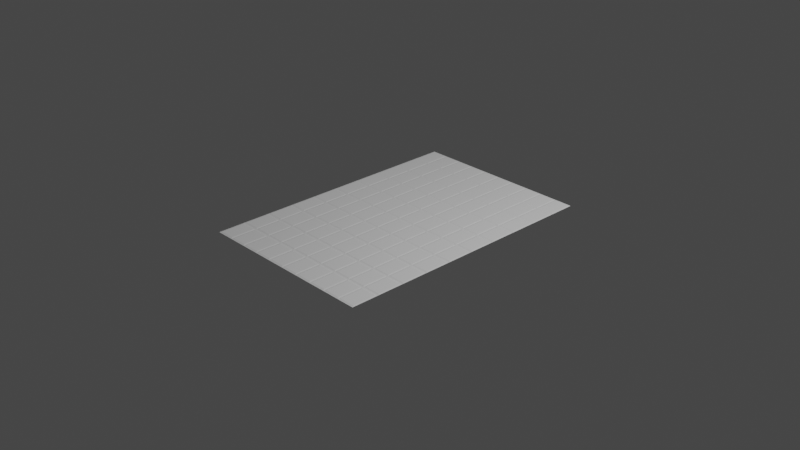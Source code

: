 # Source: floor.blend  (saved by Blender 3.2.14; exported with 4.5.12 LTS)
import bpy
from mathutils import Matrix  # noqa: F401  (used for matrix-valued properties, if any)

bpy.ops.wm.read_factory_settings(use_empty=True)
scene = bpy.context.scene
scene.name = 'Scene'

# ---- collections
col_collection = bpy.data.collections.new('Collection'); scene.collection.children.link(col_collection)

# ---- world
world_world = bpy.data.worlds.new('World'); scene.world = world_world
world_world.use_nodes = True; world_world.node_tree.nodes.clear()
_N = world_world.node_tree.nodes; _L = world_world.node_tree.links
n0 = _N.new('ShaderNodeOutputWorld'); n0.name = 'World Output'; n0.location = (300, 300)
n1 = _N.new('ShaderNodeBackground'); n1.name = 'Background'; n1.location = (10, 300)
n1.inputs[0].default_value = (0.05088, 0.05088, 0.05088, 1.0)
_L.new(n1.outputs[0], n0.inputs[0])
n0.is_active_output = True
world_world.color = (0.05088, 0.05088, 0.05088)
world_world.use_sun_shadow = False
world_world.sun_shadow_jitter_overblur = 0.0

# ---- cameras
cam_camera = bpy.data.cameras.new('Camera')
cam_camera.clip_end = 100.0
cam_camera.ortho_scale = 7.314

# ---- lights
light_light = bpy.data.lights.new('Light', 'POINT')
light_light.transmission_factor = 0.0
light_light.energy = 1000.0
light_light.shadow_soft_size = 0.1
light_light.shadow_maximum_resolution = 0.006
light_light.use_absolute_resolution = True

# ---- meshes
me_plane = bpy.data.meshes.new('Plane')
me_plane.from_pydata([(-1.0, -1.0, 0.0), (-1.0, 0.0, 0.0), (0.0, -1.0, 0.0), (0.0, 0.0, 0.0), (-1.0, -0.2, 0.0), (-1.0, -0.4, 0.0), (-1.0, -0.6, 0.0), (-1.0, -0.8, 0.0), (-0.2, 0.0, 0.0), (-0.4, 0.0, 0.0), (-0.6, 0.0, 0.0), (-0.8, 0.0, 0.0), (-0.8, -1.0, 0.0), (-0.6, -1.0, 0.0), (-0.4, -1.0, 0.0), (-0.2, -1.0, 0.0), (0.0, -0.8, 0.0), (0.0, -0.6, 0.0), (0.0, -0.4, 0.0), (0.0, -0.2, 0.0), (-0.8, -0.8, 0.0), (-0.8, -0.6, 0.0), (-0.8, -0.4, 0.0), (-0.8, -0.2, 0.0), (-0.6, -0.8, 0.0), (-0.6, -0.6, 0.0), (-0.6, -0.4, 0.0), (-0.6, -0.2, 0.0), (-0.4, -0.8, 0.0), (-0.4, -0.6, 0.0), (-0.4, -0.4, 0.0), (-0.4, -0.2, 0.0), (-0.2, -0.8, 0.0), (-0.2, -0.6, 0.0), (-0.2, -0.4, 0.0), (-0.2, -0.2, 0.0), (-0.195, -0.195, 0.0), (-0.005, -0.195, 0.0), (-0.005, -0.005, 0.0), (-0.195, -0.005, 0.0), (-0.995, -0.195, 0.0), (-0.805, -0.195, 0.0), (-0.805, -0.005, 0.0), (-0.995, -0.005, 0.0), (-0.795, -0.195, 0.0), (-0.605, -0.195, 0.0), (-0.605, -0.005, 0.0), (-0.795, -0.005, 0.0), (-0.595, -0.195, 0.0), (-0.405, -0.195, 0.0), (-0.405, -0.005, 0.0), (-0.595, -0.005, 0.0), (-0.395, -0.195, 0.0), (-0.205, -0.195, 0.0), (-0.205, -0.005, 0.0), (-0.395, -0.005, 0.0), (-0.995, -0.995, 0.0), (-0.805, -0.995, 0.0), (-0.805, -0.805, 0.0), (-0.995, -0.805, 0.0), (-0.995, -0.795, 0.0), (-0.805, -0.795, 0.0), (-0.805, -0.605, 0.0), (-0.995, -0.605, 0.0), (-0.995, -0.595, 0.0), (-0.805, -0.595, 0.0), (-0.805, -0.405, 0.0), (-0.995, -0.405, 0.0), (-0.995, -0.395, 0.0), (-0.805, -0.395, 0.0), (-0.805, -0.205, 0.0), (-0.995, -0.205, 0.0), (-0.795, -0.995, 0.0), (-0.605, -0.995, 0.0), (-0.605, -0.805, 0.0), (-0.795, -0.805, 0.0), (-0.795, -0.795, 0.0), (-0.605, -0.795, 0.0), (-0.605, -0.605, 0.0), (-0.795, -0.605, 0.0), (-0.795, -0.595, 0.0), (-0.605, -0.595, 0.0), (-0.605, -0.405, 0.0), (-0.795, -0.405, 0.0), (-0.795, -0.395, 0.0), (-0.605, -0.395, 0.0), (-0.605, -0.205, 0.0), (-0.795, -0.205, 0.0), (-0.595, -0.995, 0.0), (-0.405, -0.995, 0.0), (-0.405, -0.805, 0.0), (-0.595, -0.805, 0.0), (-0.595, -0.795, 0.0), (-0.405, -0.795, 0.0), (-0.405, -0.605, 0.0), (-0.595, -0.605, 0.0), (-0.595, -0.595, 0.0), (-0.405, -0.595, 0.0), (-0.405, -0.405, 0.0), (-0.595, -0.405, 0.0), (-0.595, -0.395, 0.0), (-0.405, -0.395, 0.0), (-0.405, -0.205, 0.0), (-0.595, -0.205, 0.0), (-0.395, -0.995, 0.0), (-0.205, -0.995, 0.0), (-0.205, -0.805, 0.0), (-0.395, -0.805, 0.0), (-0.395, -0.795, 0.0), (-0.205, -0.795, 0.0), (-0.205, -0.605, 0.0), (-0.395, -0.605, 0.0), (-0.395, -0.595, 0.0), (-0.205, -0.595, 0.0), (-0.205, -0.405, 0.0), (-0.395, -0.405, 0.0), (-0.395, -0.395, 0.0), (-0.205, -0.395, 0.0), (-0.205, -0.205, 0.0), (-0.395, -0.205, 0.0), (-0.195, -0.995, 0.0), (-0.005, -0.995, 0.0), (-0.005, -0.805, 0.0), (-0.195, -0.805, 0.0), (-0.195, -0.795, 0.0), (-0.005, -0.795, 0.0), (-0.005, -0.605, 0.0), (-0.195, -0.605, 0.0), (-0.195, -0.595, 0.0), (-0.005, -0.595, 0.0), (-0.005, -0.405, 0.0), (-0.195, -0.405, 0.0), (-0.195, -0.395, 0.0), (-0.005, -0.395, 0.0), (-0.005, -0.205, 0.0), (-0.195, -0.205, 0.0), (-0.995, -0.805, 0.0), (-0.995, -0.995, 0.0), (-0.805, -0.005, 0.0), (-0.995, -0.005, 0.0), (-0.195, -0.995, 0.0), (-0.005, -0.995, 0.0), (-0.005, -0.195, 0.0), (-0.005, -0.005, 0.0), (-0.995, -0.195, 0.0), (-0.995, -0.205, 0.0), (-0.995, -0.395, 0.0), (-0.995, -0.405, 0.0), (-0.995, -0.595, 0.0), (-0.995, -0.605, 0.0), (-0.995, -0.795, 0.0), (-0.195, -0.005, 0.0), (-0.205, -0.005, 0.0), (-0.395, -0.005, 0.0), (-0.405, -0.005, 0.0), (-0.595, -0.005, 0.0), (-0.605, -0.005, 0.0), (-0.795, -0.005, 0.0), (-0.805, -0.995, 0.0), (-0.795, -0.995, 0.0), (-0.605, -0.995, 0.0), (-0.595, -0.995, 0.0), (-0.405, -0.995, 0.0), (-0.395, -0.995, 0.0), (-0.205, -0.995, 0.0), (-0.005, -0.805, 0.0), (-0.005, -0.795, 0.0), (-0.005, -0.605, 0.0), (-0.005, -0.595, 0.0), (-0.005, -0.405, 0.0), (-0.005, -0.395, 0.0), (-0.005, -0.205, 0.0), (-0.195, -0.195, 0.0), (-0.805, -0.195, 0.0), (-0.605, -0.195, 0.0), (-0.795, -0.195, 0.0), (-0.405, -0.195, 0.0), (-0.595, -0.195, 0.0), (-0.205, -0.195, 0.0), (-0.395, -0.195, 0.0), (-0.805, -0.805, 0.0), (-0.805, -0.795, 0.0), (-0.805, -0.605, 0.0), (-0.805, -0.595, 0.0), (-0.805, -0.405, 0.0), (-0.805, -0.395, 0.0), (-0.805, -0.205, 0.0), (-0.795, -0.805, 0.0), (-0.605, -0.805, 0.0), (-0.605, -0.795, 0.0), (-0.795, -0.795, 0.0), (-0.795, -0.605, 0.0), (-0.605, -0.605, 0.0), (-0.605, -0.595, 0.0), (-0.795, -0.595, 0.0), (-0.795, -0.405, 0.0), (-0.605, -0.405, 0.0), (-0.605, -0.395, 0.0), (-0.795, -0.395, 0.0), (-0.795, -0.205, 0.0), (-0.605, -0.205, 0.0), (-0.595, -0.805, 0.0), (-0.405, -0.805, 0.0), (-0.405, -0.795, 0.0), (-0.595, -0.795, 0.0), (-0.595, -0.605, 0.0), (-0.405, -0.605, 0.0), (-0.405, -0.595, 0.0), (-0.595, -0.595, 0.0), (-0.595, -0.405, 0.0), (-0.405, -0.405, 0.0), (-0.405, -0.395, 0.0), (-0.595, -0.395, 0.0), (-0.595, -0.205, 0.0), (-0.405, -0.205, 0.0), (-0.395, -0.805, 0.0), (-0.205, -0.805, 0.0), (-0.205, -0.795, 0.0), (-0.395, -0.795, 0.0), (-0.395, -0.605, 0.0), (-0.205, -0.605, 0.0), (-0.205, -0.595, 0.0), (-0.395, -0.595, 0.0), (-0.395, -0.405, 0.0), (-0.205, -0.405, 0.0), (-0.205, -0.395, 0.0), (-0.395, -0.395, 0.0), (-0.395, -0.205, 0.0), (-0.205, -0.205, 0.0), (-0.195, -0.805, 0.0), (-0.195, -0.795, 0.0), (-0.195, -0.605, 0.0), (-0.195, -0.595, 0.0), (-0.195, -0.405, 0.0), (-0.195, -0.395, 0.0), (-0.195, -0.205, 0.0)], [], [(87, 84, 198, 199), (112, 113, 221, 222), (43, 40, 144, 139), (108, 109, 217, 218), (56, 57, 158, 137), (110, 111, 219, 220), (111, 108, 218, 219), (59, 56, 137, 136), (72, 73, 160, 159), (44, 45, 174, 175), (80, 81, 193, 194), (134, 135, 235, 171), (82, 83, 195, 196), (83, 80, 194, 195), (122, 123, 229, 165), (55, 52, 179, 153), (105, 106, 216, 164), (50, 51, 155, 154), (61, 62, 182, 181), (133, 134, 171, 170), (135, 132, 234, 235), (35, 19, 37, 36), (19, 3, 38, 37), (3, 8, 39, 38), (8, 35, 36, 39), (4, 23, 41, 40), (23, 11, 42, 41), (11, 1, 43, 42), (1, 4, 40, 43), (23, 27, 45, 44), (27, 10, 46, 45), (10, 11, 47, 46), (11, 23, 44, 47), (27, 31, 49, 48), (31, 9, 50, 49), (9, 10, 51, 50), (10, 27, 48, 51), (31, 35, 53, 52), (35, 8, 54, 53), (8, 9, 55, 54), (9, 31, 52, 55), (0, 12, 57, 56), (12, 20, 58, 57), (20, 7, 59, 58), (7, 0, 56, 59), (7, 20, 61, 60), (20, 21, 62, 61), (21, 6, 63, 62), (6, 7, 60, 63), (6, 21, 65, 64), (21, 22, 66, 65), (22, 5, 67, 66), (5, 6, 64, 67), (5, 22, 69, 68), (22, 23, 70, 69), (23, 4, 71, 70), (4, 5, 68, 71), (12, 13, 73, 72), (13, 24, 74, 73), (24, 20, 75, 74), (20, 12, 72, 75), (20, 24, 77, 76), (24, 25, 78, 77), (25, 21, 79, 78), (21, 20, 76, 79), (21, 25, 81, 80), (25, 26, 82, 81), (26, 22, 83, 82), (22, 21, 80, 83), (22, 26, 85, 84), (26, 27, 86, 85), (27, 23, 87, 86), (23, 22, 84, 87), (13, 14, 89, 88), (14, 28, 90, 89), (28, 24, 91, 90), (24, 13, 88, 91), (24, 28, 93, 92), (28, 29, 94, 93), (29, 25, 95, 94), (25, 24, 92, 95), (25, 29, 97, 96), (29, 30, 98, 97), (30, 26, 99, 98), (26, 25, 96, 99), (26, 30, 101, 100), (30, 31, 102, 101), (31, 27, 103, 102), (27, 26, 100, 103), (14, 15, 105, 104), (15, 32, 106, 105), (32, 28, 107, 106), (28, 14, 104, 107), (28, 32, 109, 108), (32, 33, 110, 109), (33, 29, 111, 110), (29, 28, 108, 111), (29, 33, 113, 112), (33, 34, 114, 113), (34, 30, 115, 114), (30, 29, 112, 115), (30, 34, 117, 116), (34, 35, 118, 117), (35, 31, 119, 118), (31, 30, 116, 119), (15, 2, 121, 120), (2, 16, 122, 121), (16, 32, 123, 122), (32, 15, 120, 123), (32, 16, 125, 124), (16, 17, 126, 125), (17, 33, 127, 126), (33, 32, 124, 127), (33, 17, 129, 128), (17, 18, 130, 129), (18, 34, 131, 130), (34, 33, 128, 131), (34, 18, 133, 132), (18, 19, 134, 133), (19, 35, 135, 134), (35, 34, 132, 135), (36, 37, 142, 172), (41, 42, 138, 173), (45, 46, 156, 174), (49, 50, 154, 176), (53, 54, 152, 178), (58, 59, 136, 180), (62, 63, 149, 182), (66, 67, 147, 184), (70, 71, 145, 186), (75, 72, 159, 187), (77, 78, 192, 189), (81, 82, 196, 193), (85, 86, 200, 197), (91, 88, 161, 201), (93, 94, 206, 203), (97, 98, 210, 207), (101, 102, 214, 211), (107, 104, 163, 215), (109, 110, 220, 217), (113, 114, 224, 221), (117, 118, 228, 225), (123, 120, 140, 229), (124, 125, 166, 230), (128, 129, 168, 232), (132, 133, 170, 234), (86, 87, 199, 200), (84, 85, 197, 198), (120, 121, 141, 140), (90, 91, 201, 202), (39, 36, 172, 151), (65, 66, 184, 183), (60, 61, 181, 150), (114, 115, 223, 224), (40, 41, 173, 144), (115, 112, 222, 223), (38, 39, 151, 143), (116, 117, 225, 226), (54, 55, 153, 152), (89, 90, 202, 162), (104, 105, 164, 163), (92, 93, 203, 204), (63, 60, 150, 149), (69, 70, 186, 185), (64, 65, 183, 148), (118, 119, 227, 228), (37, 38, 143, 142), (119, 116, 226, 227), (71, 68, 146, 145), (127, 124, 230, 231), (42, 43, 139, 138), (94, 95, 205, 206), (95, 92, 204, 205), (96, 97, 207, 208), (67, 64, 148, 147), (74, 75, 187, 188), (121, 122, 165, 141), (68, 69, 185, 146), (125, 126, 167, 166), (48, 49, 176, 177), (57, 58, 180, 158), (47, 44, 175, 157), (98, 99, 209, 210), (99, 96, 208, 209), (100, 101, 211, 212), (73, 74, 188, 160), (88, 89, 162, 161), (126, 127, 231, 167), (76, 77, 189, 190), (131, 128, 232, 233), (129, 130, 169, 168), (52, 53, 178, 179), (46, 47, 157, 156), (51, 48, 177, 155), (102, 103, 213, 214), (103, 100, 212, 213), (106, 107, 215, 216), (78, 79, 191, 192), (130, 131, 233, 169), (79, 76, 190, 191)])
_uv = me_plane.uv_layers.new(name='UVMap')
_uv.uv.foreach_set('vector', [0.1025, 0.3975, 0.1025, 0.3025, 0.1025, 0.3025, 0.1025, 0.3975, 0.3025, 0.2025, 0.3975, 0.2025, 0.3975, 0.2025, 0.3025, 0.2025, 0.0025, 0.4975, 0.0025, 0.4025, 0.0025, 0.4025, 0.0025, 0.4975, 0.3025, 0.1025, 0.3975, 0.1025, 0.3975, 0.1025, 0.3025, 0.1025, 0.0025, 0.0025, 0.0975, 0.0025, 0.0975, 0.0025, 0.0025, 0.0025, 0.3975, 0.1975, 0.3025, 0.1975, 0.3025, 0.1975, 0.3975, 0.1975, 0.3025, 0.1975, 0.3025, 0.1025, 0.3025, 0.1025, 0.3025, 0.1975, 0.0025, 0.0975, 0.0025, 0.0025, 0.0025, 0.0025, 0.0025, 0.0975, 0.1025, 0.0025, 0.1975, 0.0025, 0.1975, 0.0025, 0.1025, 0.0025, 0.1025, 0.4025, 0.1975, 0.4025, 0.1975, 0.4025, 0.1025, 0.4025, 0.1025, 0.2025, 0.1975, 0.2025, 0.1975, 0.2025, 0.1025, 0.2025, 0.4975, 0.3975, 0.4025, 0.3975, 0.4025, 0.3975, 0.4975, 0.3975, 0.1975, 0.2975, 0.1025, 0.2975, 0.1025, 0.2975, 0.1975, 0.2975, 0.1025, 0.2975, 0.1025, 0.2025, 0.1025, 0.2025, 0.1025, 0.2975, 0.4975, 0.0975, 0.4025, 0.0975, 0.4025, 0.0975, 0.4975, 0.0975, 0.3025, 0.4975, 0.3025, 0.4025, 0.3025, 0.4025, 0.3025, 0.4975, 0.3975, 0.0025, 0.3975, 0.0975, 0.3975, 0.0975, 0.3975, 0.0025, 0.2975, 0.4975, 0.2025, 0.4975, 0.2025, 0.4975, 0.2975, 0.4975, 0.0975, 0.1025, 0.0975, 0.1975, 0.0975, 0.1975, 0.0975, 0.1025, 0.4975, 0.3025, 0.4975, 0.3975, 0.4975, 0.3975, 0.4975, 0.3025, 0.4025, 0.3975, 0.4025, 0.3025, 0.4025, 0.3025, 0.4025, 0.3975, 0.4, 0.4, 0.5, 0.4, 0.4975, 0.4025, 0.4025, 0.4025, 0.5, 0.4, 0.5, 0.5, 0.4975, 0.4975, 0.4975, 0.4025, 0.5, 0.5, 0.4, 0.5, 0.4025, 0.4975, 0.4975, 0.4975, 0.4, 0.5, 0.4, 0.4, 0.4025, 0.4025, 0.4025, 0.4975, 0.0, 0.4, 0.1, 0.4, 0.0975, 0.4025, 0.0025, 0.4025, 0.1, 0.4, 0.1, 0.5, 0.0975, 0.4975, 0.0975, 0.4025, 0.1, 0.5, 0.0, 0.5, 0.0025, 0.4975, 0.0975, 0.4975, 0.0, 0.5, 0.0, 0.4, 0.0025, 0.4025, 0.0025, 0.4975, 0.1, 0.4, 0.2, 0.4, 0.1975, 0.4025, 0.1025, 0.4025, 0.2, 0.4, 0.2, 0.5, 0.1975, 0.4975, 0.1975, 0.4025, 0.2, 0.5, 0.1, 0.5, 0.1025, 0.4975, 0.1975, 0.4975, 0.1, 0.5, 0.1, 0.4, 0.1025, 0.4025, 0.1025, 0.4975, 0.2, 0.4, 0.3, 0.4, 0.2975, 0.4025, 0.2025, 0.4025, 0.3, 0.4, 0.3, 0.5, 0.2975, 0.4975, 0.2975, 0.4025, 0.3, 0.5, 0.2, 0.5, 0.2025, 0.4975, 0.2975, 0.4975, 0.2, 0.5, 0.2, 0.4, 0.2025, 0.4025, 0.2025, 0.4975, 0.3, 0.4, 0.4, 0.4, 0.3975, 0.4025, 0.3025, 0.4025, 0.4, 0.4, 0.4, 0.5, 0.3975, 0.4975, 0.3975, 0.4025, 0.4, 0.5, 0.3, 0.5, 0.3025, 0.4975, 0.3975, 0.4975, 0.3, 0.5, 0.3, 0.4, 0.3025, 0.4025, 0.3025, 0.4975, 0.0, 0.0, 0.1, 0.0, 0.0975, 0.0025, 0.0025, 0.0025, 0.1, 0.0, 0.1, 0.1, 0.0975, 0.0975, 0.0975, 0.0025, 0.1, 0.1, 0.0, 0.1, 0.0025, 0.0975, 0.0975, 0.0975, 0.0, 0.1, 0.0, 0.0, 0.0025, 0.0025, 0.0025, 0.0975, 0.0, 0.1, 0.1, 0.1, 0.0975, 0.1025, 0.0025, 0.1025, 0.1, 0.1, 0.1, 0.2, 0.0975, 0.1975, 0.0975, 0.1025, 0.1, 0.2, 0.0, 0.2, 0.0025, 0.1975, 0.0975, 0.1975, 0.0, 0.2, 0.0, 0.1, 0.0025, 0.1025, 0.0025, 0.1975, 0.0, 0.2, 0.1, 0.2, 0.0975, 0.2025, 0.0025, 0.2025, 0.1, 0.2, 0.1, 0.3, 0.0975, 0.2975, 0.0975, 0.2025, 0.1, 0.3, 0.0, 0.3, 0.0025, 0.2975, 0.0975, 0.2975, 0.0, 0.3, 0.0, 0.2, 0.0025, 0.2025, 0.0025, 0.2975, 0.0, 0.3, 0.1, 0.3, 0.0975, 0.3025, 0.0025, 0.3025, 0.1, 0.3, 0.1, 0.4, 0.0975, 0.3975, 0.0975, 0.3025, 0.1, 0.4, 0.0, 0.4, 0.0025, 0.3975, 0.0975, 0.3975, 0.0, 0.4, 0.0, 0.3, 0.0025, 0.3025, 0.0025, 0.3975, 0.1, 0.0, 0.2, 0.0, 0.1975, 0.0025, 0.1025, 0.0025, 0.2, 0.0, 0.2, 0.1, 0.1975, 0.0975, 0.1975, 0.0025, 0.2, 0.1, 0.1, 0.1, 0.1025, 0.0975, 0.1975, 0.0975, 0.1, 0.1, 0.1, 0.0, 0.1025, 0.0025, 0.1025, 0.0975, 0.1, 0.1, 0.2, 0.1, 0.1975, 0.1025, 0.1025, 0.1025, 0.2, 0.1, 0.2, 0.2, 0.1975, 0.1975, 0.1975, 0.1025, 0.2, 0.2, 0.1, 0.2, 0.1025, 0.1975, 0.1975, 0.1975, 0.1, 0.2, 0.1, 0.1, 0.1025, 0.1025, 0.1025, 0.1975, 0.1, 0.2, 0.2, 0.2, 0.1975, 0.2025, 0.1025, 0.2025, 0.2, 0.2, 0.2, 0.3, 0.1975, 0.2975, 0.1975, 0.2025, 0.2, 0.3, 0.1, 0.3, 0.1025, 0.2975, 0.1975, 0.2975, 0.1, 0.3, 0.1, 0.2, 0.1025, 0.2025, 0.1025, 0.2975, 0.1, 0.3, 0.2, 0.3, 0.1975, 0.3025, 0.1025, 0.3025, 0.2, 0.3, 0.2, 0.4, 0.1975, 0.3975, 0.1975, 0.3025, 0.2, 0.4, 0.1, 0.4, 0.1025, 0.3975, 0.1975, 0.3975, 0.1, 0.4, 0.1, 0.3, 0.1025, 0.3025, 0.1025, 0.3975, 0.2, 0.0, 0.3, 0.0, 0.2975, 0.0025, 0.2025, 0.0025, 0.3, 0.0, 0.3, 0.1, 0.2975, 0.0975, 0.2975, 0.0025, 0.3, 0.1, 0.2, 0.1, 0.2025, 0.0975, 0.2975, 0.0975, 0.2, 0.1, 0.2, 0.0, 0.2025, 0.0025, 0.2025, 0.0975, 0.2, 0.1, 0.3, 0.1, 0.2975, 0.1025, 0.2025, 0.1025, 0.3, 0.1, 0.3, 0.2, 0.2975, 0.1975, 0.2975, 0.1025, 0.3, 0.2, 0.2, 0.2, 0.2025, 0.1975, 0.2975, 0.1975, 0.2, 0.2, 0.2, 0.1, 0.2025, 0.1025, 0.2025, 0.1975, 0.2, 0.2, 0.3, 0.2, 0.2975, 0.2025, 0.2025, 0.2025, 0.3, 0.2, 0.3, 0.3, 0.2975, 0.2975, 0.2975, 0.2025, 0.3, 0.3, 0.2, 0.3, 0.2025, 0.2975, 0.2975, 0.2975, 0.2, 0.3, 0.2, 0.2, 0.2025, 0.2025, 0.2025, 0.2975, 0.2, 0.3, 0.3, 0.3, 0.2975, 0.3025, 0.2025, 0.3025, 0.3, 0.3, 0.3, 0.4, 0.2975, 0.3975, 0.2975, 0.3025, 0.3, 0.4, 0.2, 0.4, 0.2025, 0.3975, 0.2975, 0.3975, 0.2, 0.4, 0.2, 0.3, 0.2025, 0.3025, 0.2025, 0.3975, 0.3, 0.0, 0.4, 0.0, 0.3975, 0.0025, 0.3025, 0.0025, 0.4, 0.0, 0.4, 0.1, 0.3975, 0.0975, 0.3975, 0.0025, 0.4, 0.1, 0.3, 0.1, 0.3025, 0.0975, 0.3975, 0.0975, 0.3, 0.1, 0.3, 0.0, 0.3025, 0.0025, 0.3025, 0.0975, 0.3, 0.1, 0.4, 0.1, 0.3975, 0.1025, 0.3025, 0.1025, 0.4, 0.1, 0.4, 0.2, 0.3975, 0.1975, 0.3975, 0.1025, 0.4, 0.2, 0.3, 0.2, 0.3025, 0.1975, 0.3975, 0.1975, 0.3, 0.2, 0.3, 0.1, 0.3025, 0.1025, 0.3025, 0.1975, 0.3, 0.2, 0.4, 0.2, 0.3975, 0.2025, 0.3025, 0.2025, 0.4, 0.2, 0.4, 0.3, 0.3975, 0.2975, 0.3975, 0.2025, 0.4, 0.3, 0.3, 0.3, 0.3025, 0.2975, 0.3975, 0.2975, 0.3, 0.3, 0.3, 0.2, 0.3025, 0.2025, 0.3025, 0.2975, 0.3, 0.3, 0.4, 0.3, 0.3975, 0.3025, 0.3025, 0.3025, 0.4, 0.3, 0.4, 0.4, 0.3975, 0.3975, 0.3975, 0.3025, 0.4, 0.4, 0.3, 0.4, 0.3025, 0.3975, 0.3975, 0.3975, 0.3, 0.4, 0.3, 0.3, 0.3025, 0.3025, 0.3025, 0.3975, 0.4, 0.0, 0.5, 0.0, 0.4975, 0.0025, 0.4025, 0.0025, 0.5, 0.0, 0.5, 0.1, 0.4975, 0.0975, 0.4975, 0.0025, 0.5, 0.1, 0.4, 0.1, 0.4025, 0.0975, 0.4975, 0.0975, 0.4, 0.1, 0.4, 0.0, 0.4025, 0.0025, 0.4025, 0.0975, 0.4, 0.1, 0.5, 0.1, 0.4975, 0.1025, 0.4025, 0.1025, 0.5, 0.1, 0.5, 0.2, 0.4975, 0.1975, 0.4975, 0.1025, 0.5, 0.2, 0.4, 0.2, 0.4025, 0.1975, 0.4975, 0.1975, 0.4, 0.2, 0.4, 0.1, 0.4025, 0.1025, 0.4025, 0.1975, 0.4, 0.2, 0.5, 0.2, 0.4975, 0.2025, 0.4025, 0.2025, 0.5, 0.2, 0.5, 0.3, 0.4975, 0.2975, 0.4975, 0.2025, 0.5, 0.3, 0.4, 0.3, 0.4025, 0.2975, 0.4975, 0.2975, 0.4, 0.3, 0.4, 0.2, 0.4025, 0.2025, 0.4025, 0.2975, 0.4, 0.3, 0.5, 0.3, 0.4975, 0.3025, 0.4025, 0.3025, 0.5, 0.3, 0.5, 0.4, 0.4975, 0.3975, 0.4975, 0.3025, 0.5, 0.4, 0.4, 0.4, 0.4025, 0.3975, 0.4975, 0.3975, 0.4, 0.4, 0.4, 0.3, 0.4025, 0.3025, 0.4025, 0.3975, 0.4025, 0.4025, 0.4975, 0.4025, 0.4975, 0.4025, 0.4025, 0.4025, 0.0975, 0.4025, 0.0975, 0.4975, 0.0975, 0.4975, 0.0975, 0.4025, 0.1975, 0.4025, 0.1975, 0.4975, 0.1975, 0.4975, 0.1975, 0.4025, 0.2975, 0.4025, 0.2975, 0.4975, 0.2975, 0.4975, 0.2975, 0.4025, 0.3975, 0.4025, 0.3975, 0.4975, 0.3975, 0.4975, 0.3975, 0.4025, 0.0975, 0.0975, 0.0025, 0.0975, 0.0025, 0.0975, 0.0975, 0.0975, 0.0975, 0.1975, 0.0025, 0.1975, 0.0025, 0.1975, 0.0975, 0.1975, 0.0975, 0.2975, 0.0025, 0.2975, 0.0025, 0.2975, 0.0975, 0.2975, 0.0975, 0.3975, 0.0025, 0.3975, 0.0025, 0.3975, 0.0975, 0.3975, 0.1025, 0.0975, 0.1025, 0.0025, 0.1025, 0.0025, 0.1025, 0.0975, 0.1975, 0.1025, 0.1975, 0.1975, 0.1975, 0.1975, 0.1975, 0.1025, 0.1975, 0.2025, 0.1975, 0.2975, 0.1975, 0.2975, 0.1975, 0.2025, 0.1975, 0.3025, 0.1975, 0.3975, 0.1975, 0.3975, 0.1975, 0.3025, 0.2025, 0.0975, 0.2025, 0.0025, 0.2025, 0.0025, 0.2025, 0.0975, 0.2975, 0.1025, 0.2975, 0.1975, 0.2975, 0.1975, 0.2975, 0.1025, 0.2975, 0.2025, 0.2975, 0.2975, 0.2975, 0.2975, 0.2975, 0.2025, 0.2975, 0.3025, 0.2975, 0.3975, 0.2975, 0.3975, 0.2975, 0.3025, 0.3025, 0.0975, 0.3025, 0.0025, 0.3025, 0.0025, 0.3025, 0.0975, 0.3975, 0.1025, 0.3975, 0.1975, 0.3975, 0.1975, 0.3975, 0.1025, 0.3975, 0.2025, 0.3975, 0.2975, 0.3975, 0.2975, 0.3975, 0.2025, 0.3975, 0.3025, 0.3975, 0.3975, 0.3975, 0.3975, 0.3975, 0.3025, 0.4025, 0.0975, 0.4025, 0.0025, 0.4025, 0.0025, 0.4025, 0.0975, 0.4025, 0.1025, 0.4975, 0.1025, 0.4975, 0.1025, 0.4025, 0.1025, 0.4025, 0.2025, 0.4975, 0.2025, 0.4975, 0.2025, 0.4025, 0.2025, 0.4025, 0.3025, 0.4975, 0.3025, 0.4975, 0.3025, 0.4025, 0.3025, 0.1975, 0.3975, 0.1025, 0.3975, 0.1025, 0.3975, 0.1975, 0.3975, 0.1025, 0.3025, 0.1975, 0.3025, 0.1975, 0.3025, 0.1025, 0.3025, 0.4025, 0.0025, 0.4975, 0.0025, 0.4975, 0.0025, 0.4025, 0.0025, 0.2975, 0.0975, 0.2025, 0.0975, 0.2025, 0.0975, 0.2975, 0.0975, 0.4025, 0.4975, 0.4025, 0.4025, 0.4025, 0.4025, 0.4025, 0.4975, 0.0975, 0.2025, 0.0975, 0.2975, 0.0975, 0.2975, 0.0975, 0.2025, 0.0025, 0.1025, 0.0975, 0.1025, 0.0975, 0.1025, 0.0025, 0.1025, 0.3975, 0.2975, 0.3025, 0.2975, 0.3025, 0.2975, 0.3975, 0.2975, 0.0025, 0.4025, 0.0975, 0.4025, 0.0975, 0.4025, 0.0025, 0.4025, 0.3025, 0.2975, 0.3025, 0.2025, 0.3025, 0.2025, 0.3025, 0.2975, 0.4975, 0.4975, 0.4025, 0.4975, 0.4025, 0.4975, 0.4975, 0.4975, 0.3025, 0.3025, 0.3975, 0.3025, 0.3975, 0.3025, 0.3025, 0.3025, 0.3975, 0.4975, 0.3025, 0.4975, 0.3025, 0.4975, 0.3975, 0.4975, 0.2975, 0.0025, 0.2975, 0.0975, 0.2975, 0.0975, 0.2975, 0.0025, 0.3025, 0.0025, 0.3975, 0.0025, 0.3975, 0.0025, 0.3025, 0.0025, 0.2025, 0.1025, 0.2975, 0.1025, 0.2975, 0.1025, 0.2025, 0.1025, 0.0025, 0.1975, 0.0025, 0.1025, 0.0025, 0.1025, 0.0025, 0.1975, 0.0975, 0.3025, 0.0975, 0.3975, 0.0975, 0.3975, 0.0975, 0.3025, 0.0025, 0.2025, 0.0975, 0.2025, 0.0975, 0.2025, 0.0025, 0.2025, 0.3975, 0.3975, 0.3025, 0.3975, 0.3025, 0.3975, 0.3975, 0.3975, 0.4975, 0.4025, 0.4975, 0.4975, 0.4975, 0.4975, 0.4975, 0.4025, 0.3025, 0.3975, 0.3025, 0.3025, 0.3025, 0.3025, 0.3025, 0.3975, 0.0025, 0.3975, 0.0025, 0.3025, 0.0025, 0.3025, 0.0025, 0.3975, 0.4025, 0.1975, 0.4025, 0.1025, 0.4025, 0.1025, 0.4025, 0.1975, 0.0975, 0.4975, 0.0025, 0.4975, 0.0025, 0.4975, 0.0975, 0.4975, 0.2975, 0.1975, 0.2025, 0.1975, 0.2025, 0.1975, 0.2975, 0.1975, 0.2025, 0.1975, 0.2025, 0.1025, 0.2025, 0.1025, 0.2025, 0.1975, 0.2025, 0.2025, 0.2975, 0.2025, 0.2975, 0.2025, 0.2025, 0.2025, 0.0025, 0.2975, 0.0025, 0.2025, 0.0025, 0.2025, 0.0025, 0.2975, 0.1975, 0.0975, 0.1025, 0.0975, 0.1025, 0.0975, 0.1975, 0.0975, 0.4975, 0.0025, 0.4975, 0.0975, 0.4975, 0.0975, 0.4975, 0.0025, 0.0025, 0.3025, 0.0975, 0.3025, 0.0975, 0.3025, 0.0025, 0.3025, 0.4975, 0.1025, 0.4975, 0.1975, 0.4975, 0.1975, 0.4975, 0.1025, 0.2025, 0.4025, 0.2975, 0.4025, 0.2975, 0.4025, 0.2025, 0.4025, 0.0975, 0.0025, 0.0975, 0.0975, 0.0975, 0.0975, 0.0975, 0.0025, 0.1025, 0.4975, 0.1025, 0.4025, 0.1025, 0.4025, 0.1025, 0.4975, 0.2975, 0.2975, 0.2025, 0.2975, 0.2025, 0.2975, 0.2975, 0.2975, 0.2025, 0.2975, 0.2025, 0.2025, 0.2025, 0.2025, 0.2025, 0.2975, 0.2025, 0.3025, 0.2975, 0.3025, 0.2975, 0.3025, 0.2025, 0.3025, 0.1975, 0.0025, 0.1975, 0.0975, 0.1975, 0.0975, 0.1975, 0.0025, 0.2025, 0.0025, 0.2975, 0.0025, 0.2975, 0.0025, 0.2025, 0.0025, 0.4975, 0.1975, 0.4025, 0.1975, 0.4025, 0.1975, 0.4975, 0.1975, 0.1025, 0.1025, 0.1975, 0.1025, 0.1975, 0.1025, 0.1025, 0.1025, 0.4025, 0.2975, 0.4025, 0.2025, 0.4025, 0.2025, 0.4025, 0.2975, 0.4975, 0.2025, 0.4975, 0.2975, 0.4975, 0.2975, 0.4975, 0.2025, 0.3025, 0.4025, 0.3975, 0.4025, 0.3975, 0.4025, 0.3025, 0.4025, 0.1975, 0.4975, 0.1025, 0.4975, 0.1025, 0.4975, 0.1975, 0.4975, 0.2025, 0.4975, 0.2025, 0.4025, 0.2025, 0.4025, 0.2025, 0.4975, 0.2975, 0.3975, 0.2025, 0.3975, 0.2025, 0.3975, 0.2975, 0.3975, 0.2025, 0.3975, 0.2025, 0.3025, 0.2025, 0.3025, 0.2025, 0.3975, 0.3975, 0.0975, 0.3025, 0.0975, 0.3025, 0.0975, 0.3975, 0.0975, 0.1975, 0.1975, 0.1025, 0.1975, 0.1025, 0.1975, 0.1975, 0.1975, 0.4975, 0.2975, 0.4025, 0.2975, 0.4025, 0.2975, 0.4975, 0.2975, 0.1025, 0.1975, 0.1025, 0.1025, 0.1025, 0.1025, 0.1025, 0.1975])
me_plane.update()
me_plane_001 = bpy.data.meshes.new('Plane.001')
me_plane_001.from_pydata([(-0.985, -0.815, 0.01), (-0.995, -0.805, 0.0), (-0.995, -0.995, 0.0), (-0.985, -0.985, 0.01), (-0.815, -0.015, 0.01), (-0.805, -0.005, 0.0), (-0.995, -0.005, 0.0), (-0.985, -0.015, 0.01), (-0.185, -0.985, 0.01), (-0.195, -0.995, 0.0), (-0.005, -0.995, 0.0), (-0.015, -0.985, 0.01), (-0.015, -0.185, 0.01), (-0.005, -0.195, 0.0), (-0.005, -0.005, 0.0), (-0.015, -0.015, 0.01), (-0.995, -0.195, 0.0), (-0.985, -0.185, 0.01), (-0.985, -0.215, 0.01), (-0.995, -0.205, 0.0), (-0.995, -0.395, 0.0), (-0.985, -0.385, 0.01), (-0.985, -0.415, 0.01), (-0.995, -0.405, 0.0), (-0.995, -0.595, 0.0), (-0.985, -0.585, 0.01), (-0.985, -0.615, 0.01), (-0.995, -0.605, 0.0), (-0.995, -0.795, 0.0), (-0.985, -0.785, 0.01), (-0.195, -0.005, 0.0), (-0.185, -0.015, 0.01), (-0.215, -0.015, 0.01), (-0.205, -0.005, 0.0), (-0.395, -0.005, 0.0), (-0.385, -0.015, 0.01), (-0.415, -0.015, 0.01), (-0.405, -0.005, 0.0), (-0.595, -0.005, 0.0), (-0.585, -0.015, 0.01), (-0.615, -0.015, 0.01), (-0.605, -0.005, 0.0), (-0.795, -0.005, 0.0), (-0.785, -0.015, 0.01), (-0.805, -0.995, 0.0), (-0.815, -0.985, 0.01), (-0.785, -0.985, 0.01), (-0.795, -0.995, 0.0), (-0.605, -0.995, 0.0), (-0.615, -0.985, 0.01), (-0.585, -0.985, 0.01), (-0.595, -0.995, 0.0), (-0.405, -0.995, 0.0), (-0.415, -0.985, 0.01), (-0.385, -0.985, 0.01), (-0.395, -0.995, 0.0), (-0.205, -0.995, 0.0), (-0.215, -0.985, 0.01), (-0.005, -0.805, 0.0), (-0.015, -0.815, 0.01), (-0.015, -0.785, 0.01), (-0.005, -0.795, 0.0), (-0.005, -0.605, 0.0), (-0.015, -0.615, 0.01), (-0.015, -0.585, 0.01), (-0.005, -0.595, 0.0), (-0.005, -0.405, 0.0), (-0.015, -0.415, 0.01), (-0.015, -0.385, 0.01), (-0.005, -0.395, 0.0), (-0.005, -0.205, 0.0), (-0.015, -0.215, 0.01), (-0.185, -0.185, 0.01), (-0.195, -0.195, 0.0), (-0.805, -0.195, 0.0), (-0.815, -0.185, 0.01), (-0.605, -0.195, 0.0), (-0.615, -0.185, 0.01), (-0.785, -0.185, 0.01), (-0.795, -0.195, 0.0), (-0.405, -0.195, 0.0), (-0.415, -0.185, 0.01), (-0.585, -0.185, 0.01), (-0.595, -0.195, 0.0), (-0.205, -0.195, 0.0), (-0.215, -0.185, 0.01), (-0.385, -0.185, 0.01), (-0.395, -0.195, 0.0), (-0.805, -0.805, 0.0), (-0.815, -0.815, 0.01), (-0.805, -0.795, 0.0), (-0.815, -0.785, 0.01), (-0.805, -0.605, 0.0), (-0.815, -0.615, 0.01), (-0.805, -0.595, 0.0), (-0.815, -0.585, 0.01), (-0.805, -0.405, 0.0), (-0.815, -0.415, 0.01), (-0.805, -0.395, 0.0), (-0.815, -0.385, 0.01), (-0.805, -0.205, 0.0), (-0.815, -0.215, 0.01), (-0.785, -0.815, 0.01), (-0.795, -0.805, 0.0), (-0.605, -0.805, 0.0), (-0.615, -0.815, 0.01), (-0.605, -0.795, 0.0), (-0.615, -0.785, 0.01), (-0.785, -0.785, 0.01), (-0.795, -0.795, 0.0), (-0.785, -0.615, 0.01), (-0.795, -0.605, 0.0), (-0.605, -0.605, 0.0), (-0.615, -0.615, 0.01), (-0.605, -0.595, 0.0), (-0.615, -0.585, 0.01), (-0.785, -0.585, 0.01), (-0.795, -0.595, 0.0), (-0.785, -0.415, 0.01), (-0.795, -0.405, 0.0), (-0.605, -0.405, 0.0), (-0.615, -0.415, 0.01), (-0.605, -0.395, 0.0), (-0.615, -0.385, 0.01), (-0.785, -0.385, 0.01), (-0.795, -0.395, 0.0), (-0.785, -0.215, 0.01), (-0.795, -0.205, 0.0), (-0.605, -0.205, 0.0), (-0.615, -0.215, 0.01), (-0.585, -0.815, 0.01), (-0.595, -0.805, 0.0), (-0.405, -0.805, 0.0), (-0.415, -0.815, 0.01), (-0.405, -0.795, 0.0), (-0.415, -0.785, 0.01), (-0.585, -0.785, 0.01), (-0.595, -0.795, 0.0), (-0.585, -0.615, 0.01), (-0.595, -0.605, 0.0), (-0.405, -0.605, 0.0), (-0.415, -0.615, 0.01), (-0.405, -0.595, 0.0), (-0.415, -0.585, 0.01), (-0.585, -0.585, 0.01), (-0.595, -0.595, 0.0), (-0.585, -0.415, 0.01), (-0.595, -0.405, 0.0), (-0.405, -0.405, 0.0), (-0.415, -0.415, 0.01), (-0.405, -0.395, 0.0), (-0.415, -0.385, 0.01), (-0.585, -0.385, 0.01), (-0.595, -0.395, 0.0), (-0.585, -0.215, 0.01), (-0.595, -0.205, 0.0), (-0.405, -0.205, 0.0), (-0.415, -0.215, 0.01), (-0.385, -0.815, 0.01), (-0.395, -0.805, 0.0), (-0.205, -0.805, 0.0), (-0.215, -0.815, 0.01), (-0.205, -0.795, 0.0), (-0.215, -0.785, 0.01), (-0.385, -0.785, 0.01), (-0.395, -0.795, 0.0), (-0.385, -0.615, 0.01), (-0.395, -0.605, 0.0), (-0.205, -0.605, 0.0), (-0.215, -0.615, 0.01), (-0.205, -0.595, 0.0), (-0.215, -0.585, 0.01), (-0.385, -0.585, 0.01), (-0.395, -0.595, 0.0), (-0.385, -0.415, 0.01), (-0.395, -0.405, 0.0), (-0.205, -0.405, 0.0), (-0.215, -0.415, 0.01), (-0.205, -0.395, 0.0), (-0.215, -0.385, 0.01), (-0.385, -0.385, 0.01), (-0.395, -0.395, 0.0), (-0.385, -0.215, 0.01), (-0.395, -0.205, 0.0), (-0.205, -0.205, 0.0), (-0.215, -0.215, 0.01), (-0.185, -0.815, 0.01), (-0.195, -0.805, 0.0), (-0.185, -0.785, 0.01), (-0.195, -0.795, 0.0), (-0.185, -0.615, 0.01), (-0.195, -0.605, 0.0), (-0.185, -0.585, 0.01), (-0.195, -0.595, 0.0), (-0.185, -0.415, 0.01), (-0.195, -0.405, 0.0), (-0.185, -0.385, 0.01), (-0.195, -0.395, 0.0), (-0.185, -0.215, 0.01), (-0.195, -0.205, 0.0)], [], [(124, 123, 129, 126), (164, 163, 169, 166), (116, 115, 121, 118), (8, 11, 59, 186), (72, 12, 15, 31), (21, 99, 101, 18), (25, 95, 97, 22), (172, 171, 177, 174), (29, 91, 93, 26), (86, 85, 32, 35), (82, 81, 36, 39), (78, 77, 40, 43), (17, 75, 4, 7), (46, 49, 105, 102), (50, 53, 133, 130), (180, 179, 185, 182), (54, 57, 161, 158), (188, 60, 63, 190), (136, 135, 141, 138), (192, 64, 67, 194), (196, 68, 71, 198), (144, 143, 149, 146), (152, 151, 157, 154), (108, 107, 113, 110), (1, 2, 3, 0), (5, 6, 7, 4), (9, 10, 11, 8), (13, 14, 15, 12), (6, 16, 17, 7), (19, 20, 21, 18), (23, 24, 25, 22), (27, 28, 29, 26), (14, 30, 31, 15), (33, 34, 35, 32), (37, 38, 39, 36), (41, 42, 43, 40), (2, 44, 45, 3), (47, 48, 49, 46), (51, 52, 53, 50), (55, 56, 57, 54), (10, 58, 59, 11), (61, 62, 63, 60), (65, 66, 67, 64), (69, 70, 71, 68), (12, 72, 73, 13), (72, 31, 30, 73), (75, 17, 16, 74), (74, 5, 4, 75), (77, 78, 79, 76), (78, 43, 42, 79), (76, 41, 40, 77), (81, 82, 83, 80), (82, 39, 38, 83), (80, 37, 36, 81), (85, 86, 87, 84), (86, 35, 34, 87), (84, 33, 32, 85), (44, 88, 89, 45), (88, 1, 0, 89), (91, 29, 28, 90), (90, 92, 93, 91), (92, 27, 26, 93), (95, 25, 24, 94), (94, 96, 97, 95), (96, 23, 22, 97), (99, 21, 20, 98), (98, 100, 101, 99), (100, 19, 18, 101), (46, 102, 103, 47), (48, 104, 105, 49), (104, 103, 102, 105), (107, 108, 109, 106), (108, 110, 111, 109), (106, 112, 113, 107), (112, 111, 110, 113), (115, 116, 117, 114), (116, 118, 119, 117), (114, 120, 121, 115), (120, 119, 118, 121), (123, 124, 125, 122), (124, 126, 127, 125), (122, 128, 129, 123), (128, 127, 126, 129), (50, 130, 131, 51), (52, 132, 133, 53), (132, 131, 130, 133), (135, 136, 137, 134), (136, 138, 139, 137), (134, 140, 141, 135), (140, 139, 138, 141), (143, 144, 145, 142), (144, 146, 147, 145), (142, 148, 149, 143), (148, 147, 146, 149), (151, 152, 153, 150), (152, 154, 155, 153), (150, 156, 157, 151), (156, 155, 154, 157), (54, 158, 159, 55), (56, 160, 161, 57), (160, 159, 158, 161), (163, 164, 165, 162), (164, 166, 167, 165), (162, 168, 169, 163), (168, 167, 166, 169), (171, 172, 173, 170), (172, 174, 175, 173), (170, 176, 177, 171), (176, 175, 174, 177), (179, 180, 181, 178), (180, 182, 183, 181), (178, 184, 185, 179), (184, 183, 182, 185), (8, 186, 187, 9), (58, 187, 186, 59), (60, 188, 189, 61), (188, 190, 191, 189), (62, 191, 190, 63), (64, 192, 193, 65), (192, 194, 195, 193), (66, 195, 194, 67), (68, 196, 197, 69), (196, 198, 199, 197), (70, 199, 198, 71), (3, 45, 89, 0)])
_uv = me_plane_001.uv_layers.new(name='UVMap')
_uv.uv.foreach_set('vector', [0.1075, 0.3075, 0.1925, 0.3075, 0.1925, 0.3925, 0.1075, 0.3925, 0.3075, 0.1075, 0.3925, 0.1075, 0.3925, 0.1925, 0.3075, 0.1925, 0.1075, 0.2075, 0.1925, 0.2075, 0.1925, 0.2925, 0.1075, 0.2925, 0.4075, 0.0075, 0.4925, 0.0075, 0.4925, 0.0925, 0.4075, 0.0925, 0.4075, 0.4075, 0.4925, 0.4075, 0.4925, 0.4925, 0.4075, 0.4925, 0.0075, 0.3075, 0.0925, 0.3075, 0.0925, 0.3925, 0.0075, 0.3925, 0.0075, 0.2075, 0.0925, 0.2075, 0.0925, 0.2925, 0.0075, 0.2925, 0.3075, 0.2075, 0.3925, 0.2075, 0.3925, 0.2925, 0.3075, 0.2925, 0.0075, 0.1075, 0.0925, 0.1075, 0.0925, 0.1925, 0.0075, 0.1925, 0.3075, 0.4075, 0.3925, 0.4075, 0.3925, 0.4925, 0.3075, 0.4925, 0.2075, 0.4075, 0.2925, 0.4075, 0.2925, 0.4925, 0.2075, 0.4925, 0.1075, 0.4075, 0.1925, 0.4075, 0.1925, 0.4925, 0.1075, 0.4925, 0.0075, 0.4075, 0.0925, 0.4075, 0.0925, 0.4925, 0.0075, 0.4925, 0.1075, 0.0075, 0.1925, 0.0075, 0.1925, 0.0925, 0.1075, 0.0925, 0.2075, 0.0075, 0.2925, 0.0075, 0.2925, 0.0925, 0.2075, 0.0925, 0.3075, 0.3075, 0.3925, 0.3075, 0.3925, 0.3925, 0.3075, 0.3925, 0.3075, 0.0075, 0.3925, 0.0075, 0.3925, 0.0925, 0.3075, 0.0925, 0.4075, 0.1075, 0.4925, 0.1075, 0.4925, 0.1925, 0.4075, 0.1925, 0.2075, 0.1075, 0.2925, 0.1075, 0.2925, 0.1925, 0.2075, 0.1925, 0.4075, 0.2075, 0.4925, 0.2075, 0.4925, 0.2925, 0.4075, 0.2925, 0.4075, 0.3075, 0.4925, 0.3075, 0.4925, 0.3925, 0.4075, 0.3925, 0.2075, 0.2075, 0.2925, 0.2075, 0.2925, 0.2925, 0.2075, 0.2925, 0.2075, 0.3075, 0.2925, 0.3075, 0.2925, 0.3925, 0.2075, 0.3925, 0.1075, 0.1075, 0.1925, 0.1075, 0.1925, 0.1925, 0.1075, 0.1925, 0.0025, 0.0975, 0.0025, 0.0025, 0.0075, 0.0075, 0.0075, 0.0925, 0.0975, 0.4975, 0.0025, 0.4975, 0.0075, 0.4925, 0.0925, 0.4925, 0.4025, 0.0025, 0.4975, 0.0025, 0.4925, 0.0075, 0.4075, 0.0075, 0.4975, 0.4025, 0.4975, 0.4975, 0.4925, 0.4925, 0.4925, 0.4075, 0.0025, 0.4975, 0.0025, 0.4025, 0.0075, 0.4075, 0.0075, 0.4925, 0.0025, 0.3975, 0.0025, 0.3025, 0.0075, 0.3075, 0.0075, 0.3925, 0.0025, 0.2975, 0.0025, 0.2025, 0.0075, 0.2075, 0.0075, 0.2925, 0.0025, 0.1975, 0.0025, 0.1025, 0.0075, 0.1075, 0.0075, 0.1925, 0.4975, 0.4975, 0.4025, 0.4975, 0.4075, 0.4925, 0.4925, 0.4925, 0.3975, 0.4975, 0.3025, 0.4975, 0.3075, 0.4925, 0.3925, 0.4925, 0.2975, 0.4975, 0.2025, 0.4975, 0.2075, 0.4925, 0.2925, 0.4925, 0.1975, 0.4975, 0.1025, 0.4975, 0.1075, 0.4925, 0.1925, 0.4925, 0.0025, 0.0025, 0.0975, 0.0025, 0.0925, 0.0075, 0.0075, 0.0075, 0.1025, 0.0025, 0.1975, 0.0025, 0.1925, 0.0075, 0.1075, 0.0075, 0.2025, 0.0025, 0.2975, 0.0025, 0.2925, 0.0075, 0.2075, 0.0075, 0.3025, 0.0025, 0.3975, 0.0025, 0.3925, 0.0075, 0.3075, 0.0075, 0.4975, 0.0025, 0.4975, 0.0975, 0.4925, 0.0925, 0.4925, 0.0075, 0.4975, 0.1025, 0.4975, 0.1975, 0.4925, 0.1925, 0.4925, 0.1075, 0.4975, 0.2025, 0.4975, 0.2975, 0.4925, 0.2925, 0.4925, 0.2075, 0.4975, 0.3025, 0.4975, 0.3975, 0.4925, 0.3925, 0.4925, 0.3075, 0.4925, 0.4075, 0.4075, 0.4075, 0.4025, 0.4025, 0.4975, 0.4025, 0.4075, 0.4075, 0.4075, 0.4925, 0.4025, 0.4975, 0.4025, 0.4025, 0.0925, 0.4075, 0.0075, 0.4075, 0.0025, 0.4025, 0.0975, 0.4025, 0.0975, 0.4025, 0.0975, 0.4975, 0.0925, 0.4925, 0.0925, 0.4075, 0.1925, 0.4075, 0.1075, 0.4075, 0.1025, 0.4025, 0.1975, 0.4025, 0.1075, 0.4075, 0.1075, 0.4925, 0.1025, 0.4975, 0.1025, 0.4025, 0.1975, 0.4025, 0.1975, 0.4975, 0.1925, 0.4925, 0.1925, 0.4075, 0.2925, 0.4075, 0.2075, 0.4075, 0.2025, 0.4025, 0.2975, 0.4025, 0.2075, 0.4075, 0.2075, 0.4925, 0.2025, 0.4975, 0.2025, 0.4025, 0.2975, 0.4025, 0.2975, 0.4975, 0.2925, 0.4925, 0.2925, 0.4075, 0.3925, 0.4075, 0.3075, 0.4075, 0.3025, 0.4025, 0.3975, 0.4025, 0.3075, 0.4075, 0.3075, 0.4925, 0.3025, 0.4975, 0.3025, 0.4025, 0.3975, 0.4025, 0.3975, 0.4975, 0.3925, 0.4925, 0.3925, 0.4075, 0.0975, 0.0025, 0.0975, 0.0975, 0.0925, 0.0925, 0.0925, 0.0075, 0.0975, 0.0975, 0.0025, 0.0975, 0.0075, 0.0925, 0.0925, 0.0925, 0.0925, 0.1075, 0.0075, 0.1075, 0.0025, 0.1025, 0.0975, 0.1025, 0.0975, 0.1025, 0.0975, 0.1975, 0.0925, 0.1925, 0.0925, 0.1075, 0.0975, 0.1975, 0.0025, 0.1975, 0.0075, 0.1925, 0.0925, 0.1925, 0.0925, 0.2075, 0.0075, 0.2075, 0.0025, 0.2025, 0.0975, 0.2025, 0.0975, 0.2025, 0.0975, 0.2975, 0.0925, 0.2925, 0.0925, 0.2075, 0.0975, 0.2975, 0.0025, 0.2975, 0.0075, 0.2925, 0.0925, 0.2925, 0.0925, 0.3075, 0.0075, 0.3075, 0.0025, 0.3025, 0.0975, 0.3025, 0.0975, 0.3025, 0.0975, 0.3975, 0.0925, 0.3925, 0.0925, 0.3075, 0.0975, 0.3975, 0.0025, 0.3975, 0.0075, 0.3925, 0.0925, 0.3925, 0.1075, 0.0075, 0.1075, 0.0925, 0.1025, 0.0975, 0.1025, 0.0025, 0.1975, 0.0025, 0.1975, 0.0975, 0.1925, 0.0925, 0.1925, 0.0075, 0.1975, 0.0975, 0.1025, 0.0975, 0.1075, 0.0925, 0.1925, 0.0925, 0.1925, 0.1075, 0.1075, 0.1075, 0.1025, 0.1025, 0.1975, 0.1025, 0.1075, 0.1075, 0.1075, 0.1925, 0.1025, 0.1975, 0.1025, 0.1025, 0.1975, 0.1025, 0.1975, 0.1975, 0.1925, 0.1925, 0.1925, 0.1075, 0.1975, 0.1975, 0.1025, 0.1975, 0.1075, 0.1925, 0.1925, 0.1925, 0.1925, 0.2075, 0.1075, 0.2075, 0.1025, 0.2025, 0.1975, 0.2025, 0.1075, 0.2075, 0.1075, 0.2925, 0.1025, 0.2975, 0.1025, 0.2025, 0.1975, 0.2025, 0.1975, 0.2975, 0.1925, 0.2925, 0.1925, 0.2075, 0.1975, 0.2975, 0.1025, 0.2975, 0.1075, 0.2925, 0.1925, 0.2925, 0.1925, 0.3075, 0.1075, 0.3075, 0.1025, 0.3025, 0.1975, 0.3025, 0.1075, 0.3075, 0.1075, 0.3925, 0.1025, 0.3975, 0.1025, 0.3025, 0.1975, 0.3025, 0.1975, 0.3975, 0.1925, 0.3925, 0.1925, 0.3075, 0.1975, 0.3975, 0.1025, 0.3975, 0.1075, 0.3925, 0.1925, 0.3925, 0.2075, 0.0075, 0.2075, 0.0925, 0.2025, 0.0975, 0.2025, 0.0025, 0.2975, 0.0025, 0.2975, 0.0975, 0.2925, 0.0925, 0.2925, 0.0075, 0.2975, 0.0975, 0.2025, 0.0975, 0.2075, 0.0925, 0.2925, 0.0925, 0.2925, 0.1075, 0.2075, 0.1075, 0.2025, 0.1025, 0.2975, 0.1025, 0.2075, 0.1075, 0.2075, 0.1925, 0.2025, 0.1975, 0.2025, 0.1025, 0.2975, 0.1025, 0.2975, 0.1975, 0.2925, 0.1925, 0.2925, 0.1075, 0.2975, 0.1975, 0.2025, 0.1975, 0.2075, 0.1925, 0.2925, 0.1925, 0.2925, 0.2075, 0.2075, 0.2075, 0.2025, 0.2025, 0.2975, 0.2025, 0.2075, 0.2075, 0.2075, 0.2925, 0.2025, 0.2975, 0.2025, 0.2025, 0.2975, 0.2025, 0.2975, 0.2975, 0.2925, 0.2925, 0.2925, 0.2075, 0.2975, 0.2975, 0.2025, 0.2975, 0.2075, 0.2925, 0.2925, 0.2925, 0.2925, 0.3075, 0.2075, 0.3075, 0.2025, 0.3025, 0.2975, 0.3025, 0.2075, 0.3075, 0.2075, 0.3925, 0.2025, 0.3975, 0.2025, 0.3025, 0.2975, 0.3025, 0.2975, 0.3975, 0.2925, 0.3925, 0.2925, 0.3075, 0.2975, 0.3975, 0.2025, 0.3975, 0.2075, 0.3925, 0.2925, 0.3925, 0.3075, 0.0075, 0.3075, 0.0925, 0.3025, 0.0975, 0.3025, 0.0025, 0.3975, 0.0025, 0.3975, 0.0975, 0.3925, 0.0925, 0.3925, 0.0075, 0.3975, 0.0975, 0.3025, 0.0975, 0.3075, 0.0925, 0.3925, 0.0925, 0.3925, 0.1075, 0.3075, 0.1075, 0.3025, 0.1025, 0.3975, 0.1025, 0.3075, 0.1075, 0.3075, 0.1925, 0.3025, 0.1975, 0.3025, 0.1025, 0.3975, 0.1025, 0.3975, 0.1975, 0.3925, 0.1925, 0.3925, 0.1075, 0.3975, 0.1975, 0.3025, 0.1975, 0.3075, 0.1925, 0.3925, 0.1925, 0.3925, 0.2075, 0.3075, 0.2075, 0.3025, 0.2025, 0.3975, 0.2025, 0.3075, 0.2075, 0.3075, 0.2925, 0.3025, 0.2975, 0.3025, 0.2025, 0.3975, 0.2025, 0.3975, 0.2975, 0.3925, 0.2925, 0.3925, 0.2075, 0.3975, 0.2975, 0.3025, 0.2975, 0.3075, 0.2925, 0.3925, 0.2925, 0.3925, 0.3075, 0.3075, 0.3075, 0.3025, 0.3025, 0.3975, 0.3025, 0.3075, 0.3075, 0.3075, 0.3925, 0.3025, 0.3975, 0.3025, 0.3025, 0.3975, 0.3025, 0.3975, 0.3975, 0.3925, 0.3925, 0.3925, 0.3075, 0.3975, 0.3975, 0.3025, 0.3975, 0.3075, 0.3925, 0.3925, 0.3925, 0.4075, 0.0075, 0.4075, 0.0925, 0.4025, 0.0975, 0.4025, 0.0025, 0.4975, 0.0975, 0.4025, 0.0975, 0.4075, 0.0925, 0.4925, 0.0925, 0.4925, 0.1075, 0.4075, 0.1075, 0.4025, 0.1025, 0.4975, 0.1025, 0.4075, 0.1075, 0.4075, 0.1925, 0.4025, 0.1975, 0.4025, 0.1025, 0.4975, 0.1975, 0.4025, 0.1975, 0.4075, 0.1925, 0.4925, 0.1925, 0.4925, 0.2075, 0.4075, 0.2075, 0.4025, 0.2025, 0.4975, 0.2025, 0.4075, 0.2075, 0.4075, 0.2925, 0.4025, 0.2975, 0.4025, 0.2025, 0.4975, 0.2975, 0.4025, 0.2975, 0.4075, 0.2925, 0.4925, 0.2925, 0.4925, 0.3075, 0.4075, 0.3075, 0.4025, 0.3025, 0.4975, 0.3025, 0.4075, 0.3075, 0.4075, 0.3925, 0.4025, 0.3975, 0.4025, 0.3025, 0.4975, 0.3975, 0.4025, 0.3975, 0.4075, 0.3925, 0.4925, 0.3925, 0.0075, 0.0075, 0.0925, 0.0075, 0.0925, 0.0925, 0.0075, 0.0925])
me_plane_001.update()

# ---- objects
ob_light = bpy.data.objects.new('Light', light_light)
ob_camera = bpy.data.objects.new('Camera', cam_camera)
ob_grout = bpy.data.objects.new('Grout', me_plane)
ob_tiles = bpy.data.objects.new('Tiles', me_plane_001)

# ---- transforms, parenting, visibility, modifiers, constraints
ob_light.location = (4.076, 1.005, 5.904)
ob_light.rotation_euler = (0.6503, 0.05522, 1.866)
ob_light.lock_rotations_4d = False
ob_light.empty_display_type = 'ARROWS'
ob_light.color = (0.0, 0.0, 0.0, 0.0)
ob_light.lineart.crease_threshold = 0.0
ob_camera.location = (7.359, -6.926, 4.958)
ob_camera.rotation_euler = (1.109, 0.0, 0.8149)
ob_camera.lock_rotations_4d = False
ob_camera.empty_display_type = 'ARROWS'
ob_camera.color = (0.0, 0.0, 0.0, 0.0)
ob_camera.display_type = 'WIRE'
ob_camera.lineart.crease_threshold = 0.0
ob_grout.location = (0.0, 0.0, 0.0)
ob_grout.scale = (1.0, 1.5, 1.0)
_m = ob_grout.modifiers.new('Mirror', 'MIRROR')
_m.use_axis = (True, True, False)
ob_tiles.location = (0.0, 0.0, 0.0)
ob_tiles.scale = (1.0, 1.5, 0.3589)
_m = ob_tiles.modifiers.new('Mirror', 'MIRROR')
_m.use_axis = (True, True, False)

# ---- collection membership
col_collection.objects.link(ob_light)
col_collection.objects.link(ob_camera)
col_collection.objects.link(ob_grout)
col_collection.objects.link(ob_tiles)

# ---- scene / render settings (as saved in the file)
scene.camera = ob_camera
scene.frame_start = 1; scene.frame_end = 250; scene.frame_set(1)
scene.render.engine = 'BLENDER_EEVEE_NEXT'
scene.cycles.sampling_pattern = 'TABULATED_SOBOL'
scene.cycles.use_light_tree = False
scene.view_settings.view_transform = 'Filmic'
bpy.context.view_layer.update()
